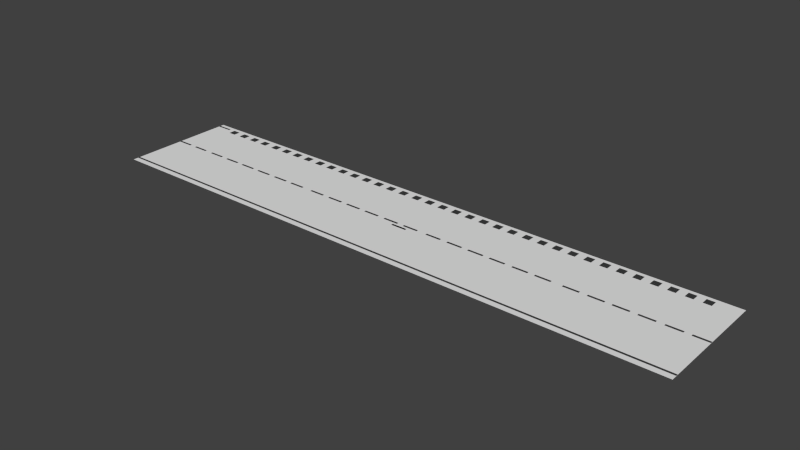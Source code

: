 # Source: parking_lot_depart.blend  (saved by Blender 2.70.0; exported with 4.5.12 LTS)
import bpy
from mathutils import Matrix  # noqa: F401  (used for matrix-valued properties, if any)

bpy.ops.wm.read_factory_settings(use_empty=True)
scene = bpy.context.scene
scene.name = 'Scene'

# ---- collections
col_collection_1 = bpy.data.collections.new('Collection 1'); scene.collection.children.link(col_collection_1)

# ---- materials (node trees are filled in below, after node groups)
mat_material_001 = bpy.data.materials.new('Material.001')
mat_material_001.alpha_threshold = 0.0
mat_material_001.use_transparent_shadow = False
mat_material_001.diffuse_color = (0.04575, 0.04696, 0.04643, 1.0)
mat_material_001.roughness = 0.5
mat_material_001.line_color = (0.0, 0.0, 0.0, 1.0)

# ---- material node trees

# ---- world
world_world = bpy.data.worlds.new('World'); scene.world = world_world
world_world.color = (0.05088, 0.05088, 0.05088)
world_world.use_sun_shadow = False
world_world.sun_shadow_jitter_overblur = 0.0
world_world.cycles.sampling_method = 'MANUAL'
world_world.cycles.sample_map_resolution = 256

# ---- meshes
me_plane_152 = bpy.data.meshes.new('Plane.152')
me_plane_152.from_pydata([(-0.4481, -5.133, 0.0), (0.4736, -5.133, 0.0), (-0.4481, 9.993, 0.0), (0.4736, 9.993, 0.0)], [], [(0, 1, 3, 2)])
_uv = me_plane_152.uv_layers.new(name='UVMap')
_uv.uv.foreach_set('vector', [1.0, 1.0, 0.0, 1.0, 1.552e-06, 0.0, 1.0, 0.0])
me_plane_152.materials.append(mat_material_001)
me_plane_152.use_remesh_preserve_volume = False
me_plane_152.use_remesh_preserve_attributes = False
me_plane_152.use_mirror_vertex_groups = False
me_plane_152.update()
me_plane_148 = bpy.data.meshes.new('Plane.148')
me_plane_148.from_pydata([(-0.4609, 272.0, 0.0), (0.4608, 272.0, 0.0), (-0.4609, 287.1, 0.0), (0.4608, 287.1, 0.0), (-0.4609, 249.8, 0.0), (0.4608, 249.8, 0.0), (-0.4609, 264.9, 0.0), (0.4608, 264.9, 0.0), (-0.4609, -17.46, 0.0), (0.4608, -17.46, 0.0), (-0.4609, -2.335, 0.0), (0.4608, -2.335, 0.0), (-0.4609, 4.078, 0.0), (0.4608, 4.078, 0.0), (-0.4609, 19.2, 0.0), (0.4608, 19.2, 0.0), (-0.4609, 26.25, 0.0), (0.4608, 26.25, 0.0), (-0.4609, 41.37, 0.0), (0.4608, 41.37, 0.0), (-0.4609, 91.6, 0.0), (0.4608, 91.6, 0.0), (-0.4609, 106.7, 0.0), (0.4608, 106.7, 0.0), (-0.4609, 69.43, 0.0), (0.4608, 69.43, 0.0), (-0.4609, 84.55, 0.0), (0.4608, 84.55, 0.0), (-0.461, 47.89, 0.0), (0.4608, 47.89, 0.0), (-0.461, 63.01, 0.0), (0.4608, 63.01, 0.0), (-0.461, 182.6, 0.0), (0.4608, 182.6, 0.0), (-0.461, 197.8, 0.0), (0.4608, 197.8, 0.0), (-0.4609, 204.2, 0.0), (0.4608, 204.2, 0.0), (-0.4609, 219.3, 0.0), (0.4608, 219.3, 0.0), (-0.4609, 226.3, 0.0), (0.4608, 226.3, 0.0), (-0.4609, 241.5, 0.0), (0.4608, 241.5, 0.0), (-0.4609, 161.0, 0.0), (0.4608, 161.0, 0.0), (-0.4609, 176.1, 0.0), (0.4608, 176.1, 0.0), (-0.4609, 138.8, 0.0), (0.4608, 138.8, 0.0), (-0.4609, 153.9, 0.0), (0.4608, 153.9, 0.0), (-0.4609, 117.3, 0.0), (0.4608, 117.3, 0.0), (-0.4609, 132.4, 0.0), (0.4608, 132.4, 0.0), (-0.461, -151.3, 0.0), (0.4608, -151.3, 0.0), (-0.461, -136.1, 0.0), (0.4608, -136.1, 0.0), (-0.461, -129.7, 0.0), (0.4608, -129.7, 0.0), (-0.461, -114.6, 0.0), (0.4608, -114.6, 0.0), (-0.4609, -107.5, 0.0), (0.4608, -107.5, 0.0), (-0.4609, -92.42, 0.0), (0.4608, -92.42, 0.0), (-0.4609, -42.2, 0.0), (0.4608, -42.2, 0.0), (-0.4609, -27.07, 0.0), (0.4608, -27.07, 0.0), (-0.4609, -64.37, 0.0), (0.4608, -64.37, 0.0), (-0.4609, -49.24, 0.0), (0.4608, -49.24, 0.0), (-0.461, -85.91, 0.0), (0.4608, -85.91, 0.0), (-0.461, -70.78, 0.0), (0.4608, -70.78, 0.0), (-0.461, -220.6, 0.0), (0.4608, -220.6, 0.0), (-0.461, -205.5, 0.0), (0.4608, -205.5, 0.0), (-0.4609, -199.1, 0.0), (0.4608, -199.1, 0.0), (-0.4609, -184.0, 0.0), (0.4608, -184.0, 0.0), (-0.4609, -176.9, 0.0), (0.4608, -176.9, 0.0), (-0.4609, -161.8, 0.0), (0.4608, -161.8, 0.0), (-0.4609, -242.3, 0.0), (0.4608, -242.3, 0.0), (-0.4609, -227.2, 0.0), (0.4608, -227.2, 0.0), (-0.461, -264.5, 0.0), (0.4608, -264.5, 0.0), (-0.461, -249.3, 0.0), (0.4608, -249.3, 0.0), (-0.461, -286.0, 0.0), (0.4608, -286.0, 0.0), (-0.461, -270.9, 0.0), (0.4608, -270.9, 0.0)], [], [(0, 1, 3, 2), (4, 5, 7, 6), (8, 9, 11, 10), (12, 13, 15, 14), (16, 17, 19, 18), (20, 21, 23, 22), (24, 25, 27, 26), (28, 29, 31, 30), (32, 33, 35, 34), (36, 37, 39, 38), (40, 41, 43, 42), (44, 45, 47, 46), (48, 49, 51, 50), (52, 53, 55, 54), (56, 57, 59, 58), (60, 61, 63, 62), (64, 65, 67, 66), (68, 69, 71, 70), (72, 73, 75, 74), (76, 77, 79, 78), (80, 81, 83, 82), (84, 85, 87, 86), (88, 89, 91, 90), (92, 93, 95, 94), (96, 97, 99, 98), (100, 101, 103, 102)])
_uv = me_plane_148.uv_layers.new(name='UVMap')
_uv.uv.foreach_set('vector', [0.5, 0.0, 0.5385, 0.0, 0.5385, 1.0, 0.5, 1.0, 0.3462, 0.0, 0.3846, 0.0, 0.3846, 1.0, 0.3462, 1.0, 0.2308, 0.0, 0.2692, 0.0, 0.2692, 1.0, 0.2308, 1.0, 0.0, 0.0, 0.03846, 0.0, 0.03846, 1.0, 1.273e-06, 1.0, 0.8077, 0.0, 0.8462, 0.0, 0.8462, 1.0, 0.8077, 1.0, 0.7692, 0.0, 0.8077, 0.0, 0.8077, 1.0, 0.7692, 1.0, 0.7308, 0.0, 0.7692, 0.0, 0.7692, 1.0, 0.7308, 1.0, 0.9615, 0.0, 1.0, 0.0, 1.0, 1.0, 0.9615, 1.0, 0.03846, 0.0, 0.07692, 0.0, 0.07692, 1.0, 0.03846, 1.0, 0.6538, 0.0, 0.6923, 0.0, 0.6923, 1.0, 0.6538, 1.0, 0.6154, 0.0, 0.6538, 0.0, 0.6538, 1.0, 0.6154, 1.0, 0.5769, 0.0, 0.6154, 0.0, 0.6154, 1.0, 0.5769, 1.0, 0.5385, 0.0, 0.5769, 0.0, 0.5769, 1.0, 0.5385, 1.0, 0.8846, 0.0, 0.9231, 0.0, 0.9231, 1.0, 0.8846, 1.0, 0.8462, 0.0, 0.8846, 0.0, 0.8846, 1.0, 0.8462, 1.0, 0.4615, 0.0, 0.5, 0.0, 0.5, 1.0, 0.4615, 1.0, 0.4231, 0.0, 0.4615, 0.0, 0.4615, 1.0, 0.4231, 1.0, 0.9231, 0.0, 0.9615, 0.0, 0.9615, 1.0, 0.9231, 1.0, 0.3846, 0.0, 0.4231, 0.0, 0.4231, 1.0, 0.3846, 1.0, 0.6923, 0.0, 0.7308, 0.0, 0.7308, 1.0, 0.6923, 1.0, 0.3077, 0.0, 0.3462, 0.0, 0.3462, 1.0, 0.3077, 1.0, 0.2692, 0.0, 0.3077, 0.0, 0.3077, 1.0, 0.2692, 1.0, 0.07692, 0.0, 0.1154, 0.0, 0.1154, 1.0, 0.07692, 1.0, 0.1923, 0.0, 0.2308, 0.0, 0.2308, 1.0, 0.1923, 1.0, 0.1538, 0.0, 0.1923, 0.0, 0.1923, 1.0, 0.1538, 1.0, 0.1154, 0.0, 0.1538, 0.0, 0.1538, 1.0, 0.1154, 1.0])
me_plane_148.materials.append(mat_material_001)
me_plane_148.use_remesh_preserve_volume = False
me_plane_148.use_remesh_preserve_attributes = False
me_plane_148.use_mirror_vertex_groups = False
me_plane_148.update()
me_plane_125 = bpy.data.meshes.new('Plane.125')
me_plane_125.from_pydata([(-0.461, -286.6, 0.0), (0.4608, -286.6, 0.0), (-0.4608, 286.6, 0.0), (0.461, 286.6, 0.0)], [], [(0, 1, 3, 2)])
_uv = me_plane_125.uv_layers.new(name='UVMap')
_uv.uv.foreach_set('vector', [1.0, 1.0, 7.368e-05, 1.0, 0.0, 0.0, 0.9999, 0.0])
me_plane_125.materials.append(mat_material_001)
me_plane_125.use_remesh_preserve_volume = False
me_plane_125.use_remesh_preserve_attributes = False
me_plane_125.use_mirror_vertex_groups = False
me_plane_125.update()
me_plane_122 = bpy.data.meshes.new('Plane.122')
me_plane_122.from_pydata([(-1.507, 213.2, -1.035e-10), (1.507, 213.2, -1.035e-10), (-1.507, 220.5, -1.035e-10), (1.507, 220.5, -1.035e-10), (-1.507, 228.0, -1.035e-10), (1.507, 228.0, -1.035e-10), (-1.507, 235.4, -1.035e-10), (1.507, 235.4, -1.035e-10), (-1.507, 257.7, 3.622e-09), (1.507, 257.7, 3.622e-09), (-1.507, 265.0, 3.622e-09), (1.507, 265.0, 3.622e-09), (-1.507, 242.8, -1.035e-10), (1.507, 242.8, -1.035e-10), (-1.507, 250.2, -1.035e-10), (1.507, 250.2, -1.035e-10), (-1.507, 93.14, -1.035e-10), (1.507, 93.14, -1.035e-10), (-1.507, 100.5, -1.035e-10), (1.507, 100.5, -1.035e-10), (-1.507, 108.0, -1.035e-10), (1.507, 108.0, -1.035e-10), (-1.507, 115.3, -1.035e-10), (1.507, 115.3, -1.035e-10), (-1.507, 137.6, -1.035e-10), (1.507, 137.6, -1.035e-10), (-1.507, 145.0, -1.035e-10), (1.507, 145.0, -1.035e-10), (-1.507, 122.8, -1.035e-10), (1.507, 122.8, -1.035e-10), (-1.507, 130.2, -1.035e-10), (1.507, 130.2, -1.035e-10), (-1.507, 182.6, -1.035e-10), (1.507, 182.6, -1.035e-10), (-1.507, 190.0, -1.035e-10), (1.507, 190.0, -1.035e-10), (-1.507, 197.5, -1.035e-10), (1.507, 197.5, -1.035e-10), (-1.507, 204.8, -1.035e-10), (1.507, 204.8, -1.035e-10), (-1.507, 167.8, -1.035e-10), (1.507, 167.8, -1.035e-10), (-1.507, 175.2, -1.035e-10), (1.507, 175.2, -1.035e-10), (-1.507, 153.0, -1.035e-10), (1.507, 153.0, -1.035e-10), (-1.507, 160.3, -1.035e-10), (1.507, 160.3, -1.035e-10), (-1.507, 33.71, -1.035e-10), (1.507, 33.71, -1.035e-10), (-1.507, 41.09, -1.035e-10), (1.507, 41.09, -1.035e-10), (-1.507, 48.54, -1.035e-10), (1.507, 48.54, -1.035e-10), (-1.507, 55.91, -1.035e-10), (1.507, 55.91, -1.035e-10), (-1.507, 78.21, -1.035e-10), (1.507, 78.21, -1.035e-10), (-1.507, 85.58, -1.035e-10), (1.507, 85.58, -1.035e-10), (-1.507, 63.38, -1.035e-10), (1.507, 63.38, -1.035e-10), (-1.507, 70.76, -1.035e-10), (1.507, 70.76, -1.035e-10), (-1.507, 3.569, -1.035e-10), (1.507, 3.569, -1.035e-10), (-1.507, 10.94, -1.035e-10), (1.507, 10.94, -1.035e-10), (-1.507, 18.4, -1.035e-10), (1.507, 18.4, -1.035e-10), (-1.507, 25.77, -1.035e-10), (1.507, 25.77, -1.035e-10), (-1.507, -11.27, -1.035e-10), (1.507, -11.27, -1.035e-10), (-1.507, -3.9, -1.035e-10), (1.507, -3.9, -1.035e-10), (-1.507, -26.1, -1.035e-10), (1.507, -26.1, -1.035e-10), (-1.507, -18.73, -1.035e-10), (1.507, -18.73, -1.035e-10), (-1.507, -145.2, -1.035e-10), (1.507, -145.2, -1.035e-10), (-1.507, -137.8, -1.035e-10), (1.507, -137.8, -1.035e-10), (-1.507, -130.4, -1.035e-10), (1.507, -130.4, -1.035e-10), (-1.507, -123.0, -1.035e-10), (1.507, -123.0, -1.035e-10), (-1.507, -100.7, -1.035e-10), (1.507, -100.7, -1.035e-10), (-1.507, -93.33, -1.035e-10), (1.507, -93.33, -1.035e-10), (-1.507, -115.5, -1.035e-10), (1.507, -115.5, -1.035e-10), (-1.507, -108.2, -1.035e-10), (1.507, -108.2, -1.035e-10), (-1.507, -55.72, -1.035e-10), (1.507, -55.72, -1.035e-10), (-1.507, -48.34, -1.035e-10), (1.507, -48.34, -1.035e-10), (-1.507, -40.89, -1.035e-10), (1.507, -40.89, -1.035e-10), (-1.507, -33.52, -1.035e-10), (1.507, -33.52, -1.035e-10), (-1.507, -70.56, -1.035e-10), (1.507, -70.56, -1.035e-10), (-1.507, -63.19, -1.035e-10), (1.507, -63.19, -1.035e-10), (-1.507, -85.39, -1.035e-10), (1.507, -85.39, -1.035e-10), (-1.507, -78.01, -1.035e-10), (1.507, -78.01, -1.035e-10), (-1.507, -204.9, -1.035e-10), (1.507, -204.9, -1.035e-10), (-1.507, -197.6, -1.035e-10), (1.507, -197.6, -1.035e-10), (-1.507, -190.1, -1.035e-10), (1.507, -190.1, -1.035e-10), (-1.507, -182.7, -1.035e-10), (1.507, -182.7, -1.035e-10), (-1.507, -160.4, -1.035e-10), (1.507, -160.4, -1.035e-10), (-1.507, -153.1, -1.035e-10), (1.507, -153.1, -1.035e-10), (-1.507, -175.3, -1.035e-10), (1.507, -175.3, -1.035e-10), (-1.507, -167.9, -1.035e-10), (1.507, -167.9, -1.035e-10), (-1.507, -235.1, -1.035e-10), (1.507, -235.1, -1.035e-10), (-1.507, -227.7, -1.035e-10), (1.507, -227.7, -1.035e-10), (-1.507, -220.3, -1.035e-10), (1.507, -220.3, -1.035e-10), (-1.507, -212.9, -1.035e-10), (1.507, -212.9, -1.035e-10), (-1.507, -249.9, -1.035e-10), (1.507, -249.9, -1.035e-10), (-1.507, -242.6, -1.035e-10), (1.507, -242.6, -1.035e-10), (-1.507, -264.8, -1.035e-10), (1.507, -264.8, -1.035e-10), (-1.507, -257.4, -1.035e-10), (1.507, -257.4, -1.035e-10)], [], [(0, 1, 3, 2), (4, 5, 7, 6), (8, 9, 11, 10), (12, 13, 15, 14), (16, 17, 19, 18), (20, 21, 23, 22), (24, 25, 27, 26), (28, 29, 31, 30), (32, 33, 35, 34), (36, 37, 39, 38), (40, 41, 43, 42), (44, 45, 47, 46), (48, 49, 51, 50), (52, 53, 55, 54), (56, 57, 59, 58), (60, 61, 63, 62), (64, 65, 67, 66), (68, 69, 71, 70), (72, 73, 75, 74), (76, 77, 79, 78), (80, 81, 83, 82), (84, 85, 87, 86), (88, 89, 91, 90), (92, 93, 95, 94), (96, 97, 99, 98), (100, 101, 103, 102), (104, 105, 107, 106), (108, 109, 111, 110), (112, 113, 115, 114), (116, 117, 119, 118), (120, 121, 123, 122), (124, 125, 127, 126), (128, 129, 131, 130), (132, 133, 135, 134), (136, 137, 139, 138), (140, 141, 143, 142)])
_uv = me_plane_122.uv_layers.new(name='UVMap')
_uv.uv.foreach_set('vector', [0.8, 0.75, 0.7, 0.75, 0.7, 0.5, 0.8, 0.5, 0.5, 1.0, 0.4, 1.0, 0.4, 0.75, 0.5, 0.75, 0.3, 0.25, 0.2, 0.25, 0.2, 1.697e-07, 0.3, 0.0, 0.1, 0.5, 0.0, 0.5, 2.473e-08, 0.25, 0.1, 0.25, 0.9, 0.25, 0.8, 0.25, 0.8, 0.0, 0.9, 0.0, 0.5, 0.25, 0.6, 0.25, 0.6, 0.5, 0.5, 0.5, 0.6, 0.75, 0.5, 0.75, 0.5, 0.5, 0.6, 0.5, 0.2, 1.0, 0.1, 1.0, 0.1, 0.75, 0.2, 0.75, 0.1, 1.0, 7.912e-09, 1.0, 3.264e-08, 0.75, 0.1, 0.75, 0.7, 0.25, 0.6, 0.25, 0.6, 1.293e-07, 0.7, 0.0, 0.8, 0.5, 0.7, 0.5, 0.7, 0.25, 0.8, 0.25, 0.9, 0.5, 0.8, 0.5, 0.8, 0.25, 0.9, 0.25, 0.7, 0.5, 0.6, 0.5, 0.6, 0.25, 0.7, 0.25, 0.1, 0.25, 0.2, 0.25, 0.2, 0.5, 0.1, 0.5, 0.9, 1.0, 0.8, 1.0, 0.8, 0.75, 0.9, 0.75, 0.7, 1.0, 0.6, 1.0, 0.6, 0.75, 0.7, 0.75, 0.7, 0.75, 0.6, 0.75, 0.6, 0.5, 0.7, 0.5, 0.3, 1.0, 0.2, 1.0, 0.2, 0.75, 0.3, 0.75, 0.3, 0.75, 0.2, 0.75, 0.2, 0.5, 0.3, 0.5, 0.8, 0.25, 0.7, 0.25, 0.7, 0.0, 0.8, 0.0, 1.0, 0.5, 0.9, 0.5, 0.9, 0.25, 1.0, 0.25, 0.3, 0.25, 0.4, 0.25, 0.4, 0.5, 0.3, 0.5, 0.9, 0.75, 0.8, 0.75, 0.8, 0.5, 0.9, 0.5, 0.4, 0.0, 0.5, 0.0, 0.5, 0.25, 0.4, 0.25, 0.5, 0.0, 0.6, 0.0, 0.6, 0.25, 0.5, 0.25, 0.2, 0.75, 0.1, 0.75, 0.1, 0.5, 0.2, 0.5, 0.1, 0.75, 3.363e-08, 0.75, 0.0, 0.5, 0.1, 0.5, 0.4, 1.0, 0.3, 1.0, 0.3, 0.75, 0.4, 0.75, 0.8, 1.0, 0.7, 1.0, 0.7, 0.75, 0.8, 0.75, 0.3, 0.0, 0.4, 0.0, 0.4, 0.25, 0.3, 0.25, 0.4, 0.75, 0.3, 0.75, 0.3, 0.5, 0.4, 0.5, 0.5, 0.75, 0.4, 0.75, 0.4, 0.5, 0.5, 0.5, 0.4, 0.25, 0.5, 0.25, 0.5, 0.5, 0.4, 0.5, 0.6, 1.0, 0.5, 1.0, 0.5, 0.75, 0.6, 0.75, 0.1, 0.25, 3.363e-08, 0.25, 0.0, 0.0, 0.1, 0.0, 0.2, 0.25, 0.1, 0.25, 0.1, 0.0, 0.2, 0.0])
me_plane_122.materials.append(mat_material_001)
me_plane_122.use_remesh_preserve_volume = False
me_plane_122.use_remesh_preserve_attributes = False
me_plane_122.use_mirror_vertex_groups = False
me_plane_122.update()
me_plane_087 = bpy.data.meshes.new('Plane.087')
me_plane_087.from_pydata([(-0.4481, -5.133, 0.0), (0.4736, -5.133, 0.0), (-0.4481, 9.993, 0.0), (0.4736, 9.993, 0.0)], [], [(0, 1, 3, 2)])
_uv = me_plane_087.uv_layers.new(name='UVMap')
_uv.uv.foreach_set('vector', [1.0, 1.0, 0.0, 1.0, 1.552e-06, 0.0, 1.0, 0.0])
me_plane_087.materials.append(mat_material_001)
me_plane_087.use_remesh_preserve_volume = False
me_plane_087.use_remesh_preserve_attributes = False
me_plane_087.use_mirror_vertex_groups = False
me_plane_087.update()
me_plane_086 = bpy.data.meshes.new('Plane.086')
me_plane_086.from_pydata([(-2.525, 0.006199, 0.0), (-2.525, 0.5062, 0.0), (2.525, 0.006199, 0.0), (2.525, 0.5062, 0.0), (-2.525, -0.5124, 0.0), (2.525, -0.5124, 0.0)], [], [(0, 2, 3, 1), (2, 0, 4, 5)])
_uv = me_plane_086.uv_layers.new(name='UVMap')
_uv.uv.foreach_set('vector', [0.4909, 0.0, 0.4909, 1.0, 1.17e-07, 1.0, 0.0, 0.0, 0.4909, 1.0, 0.4909, 0.0, 1.0, 0.0, 1.0, 1.0])
me_plane_086.use_remesh_preserve_volume = False
me_plane_086.use_remesh_preserve_attributes = False
me_plane_086.use_mirror_vertex_groups = False
me_plane_086.update()

# ---- objects
ob_plane_041 = bpy.data.objects.new('Plane.041', me_plane_152)
ob_plane_100 = bpy.data.objects.new('Plane.100', me_plane_148)
ob_plane_077 = bpy.data.objects.new('Plane.077', me_plane_125)
ob_plane_074 = bpy.data.objects.new('Plane.074', me_plane_122)
ob_plane_040 = bpy.data.objects.new('Plane.040', me_plane_087)
ob_plane_039 = bpy.data.objects.new('Plane.039', me_plane_086)

# ---- transforms, parenting, visibility, modifiers, constraints
ob_plane_041.location = (-38.9, 7.807, 0.01)
ob_plane_041.rotation_euler = (0.0, 0.0, 1.571)
ob_plane_041.scale = (0.315, 0.1387, 0.315)
ob_plane_041.lineart.crease_threshold = 0.0
ob_plane_100.location = (-0.4454, 0.6131, 0.01)
ob_plane_100.rotation_euler = (0.0, 0.0, 1.571)
ob_plane_100.scale = (0.315, 0.1387, 0.315)
ob_plane_100.lineart.crease_threshold = 0.0
ob_plane_077.location = (-0.5331, -6.659, 0.01)
ob_plane_077.rotation_euler = (0.0, 0.0, 1.571)
ob_plane_077.scale = (0.315, 0.1387, 0.315)
ob_plane_077.lineart.crease_threshold = 0.0
ob_plane_074.location = (-0.5912, 7.482, 0.01)
ob_plane_074.rotation_euler = (0.0, 0.0, 1.571)
ob_plane_074.scale = (0.315, 0.1387, 0.315)
ob_plane_074.lineart.crease_threshold = 0.0
ob_plane_040.location = (0.0, 0.0, 0.0)
ob_plane_040.rotation_euler = (0.0, 0.0, 1.571)
ob_plane_040.scale = (0.315, 0.1387, 0.315)
ob_plane_040.lineart.crease_threshold = 0.0
ob_plane_039.location = (-0.5284, 0.5107, 0.0)
ob_plane_039.scale = (15.75, 15.75, 3.15)
ob_plane_039.lineart.crease_threshold = 0.0

# ---- collection membership
col_collection_1.objects.link(ob_plane_041)
col_collection_1.objects.link(ob_plane_100)
col_collection_1.objects.link(ob_plane_077)
col_collection_1.objects.link(ob_plane_074)
col_collection_1.objects.link(ob_plane_040)
col_collection_1.objects.link(ob_plane_039)

# ---- scene / render settings (as saved in the file)
scene.frame_start = 1; scene.frame_end = 250; scene.frame_set(1)
scene.render.engine = 'BLENDER_EEVEE_NEXT'
scene.render.resolution_percentage = 50
scene.render.dither_intensity = 0.0
scene.cycles.use_denoising = False
scene.cycles.samples = 10
scene.cycles.sampling_pattern = 'TABULATED_SOBOL'
scene.cycles.light_sampling_threshold = 0.0
scene.cycles.use_adaptive_sampling = False
scene.cycles.use_light_tree = False
scene.cycles.blur_glossy = 0.0
scene.cycles.volume_bounces = 1
scene.cycles.pixel_filter_type = 'GAUSSIAN'
scene.cycles.sample_clamp_indirect = 0.0
scene.view_settings.view_transform = 'Standard'
bpy.context.view_layer.update()

# ---- added for rendering (the .blend has no active camera and no usable light): camera, sun
cam_auto = bpy.data.cameras.new('AutoCamera')
cam_auto.lens = 50.0
cam_auto.sensor_width = 36.0
cam_auto.clip_end = 1317.34
ob_auto_camera = bpy.data.objects.new('AutoCamera', cam_auto)
scene.collection.objects.link(ob_auto_camera)
ob_auto_camera.location = (74.5342, -89.6132, 60.0551)
ob_auto_camera.rotation_euler = (1.09748, -7.21219e-08, 0.694738)
scene.camera = ob_auto_camera
light_auto_sun = bpy.data.lights.new('AutoSun', 'SUN')
light_auto_sun.energy = 3.0
light_auto_sun.angle = 0.0523599
ob_auto_sun = bpy.data.objects.new('AutoSun', light_auto_sun)
scene.collection.objects.link(ob_auto_sun)
ob_auto_sun.rotation_euler = (0.872665, 0.174533, 0.523599)
bpy.context.view_layer.update()
